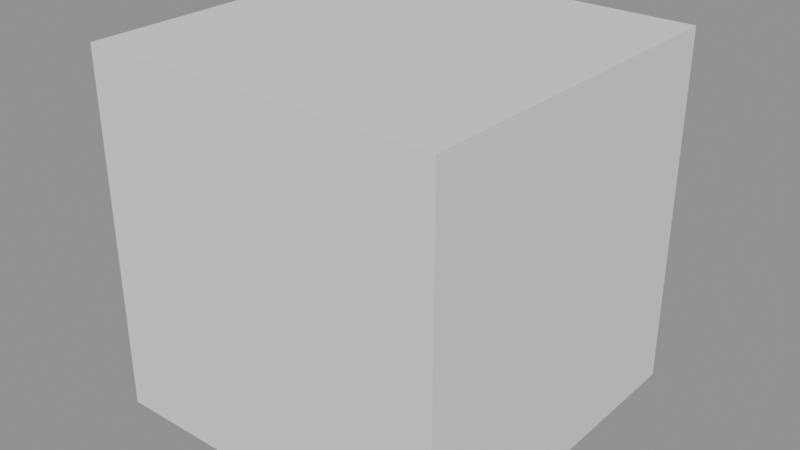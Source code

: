 # Source: Rock5.blend  (saved by Blender 4.5.90; exported with 4.5.12 LTS)
import bpy
from mathutils import Matrix  # noqa: F401  (used for matrix-valued properties, if any)

bpy.ops.wm.read_factory_settings(use_empty=True)
scene = bpy.context.scene
scene.name = 'Temp_GasPump'

# ---- meshes
me_cube = bpy.data.meshes.new('Cube')
me_cube.from_pydata([(-1.0, -1.0, -1.0), (-1.0, -1.0, 1.0), (-1.0, 1.0, -1.0), (-1.0, 1.0, 1.0), (1.0, -1.0, -1.0), (1.0, -1.0, 1.0), (1.0, 1.0, -1.0), (1.0, 1.0, 1.0)], [], [(0, 1, 3, 2), (2, 3, 7, 6), (6, 7, 5, 4), (4, 5, 1, 0), (2, 6, 4, 0), (7, 3, 1, 5)])
_uv = me_cube.uv_layers.new(name='UVMap')
_uv.uv.foreach_set('vector', [0.375, 0.0, 0.625, 0.0, 0.625, 0.25, 0.375, 0.25, 0.375, 0.25, 0.625, 0.25, 0.625, 0.5, 0.375, 0.5, 0.375, 0.5, 0.625, 0.5, 0.625, 0.75, 0.375, 0.75, 0.375, 0.75, 0.625, 0.75, 0.625, 1.0, 0.375, 1.0, 0.125, 0.5, 0.375, 0.5, 0.375, 0.75, 0.125, 0.75, 0.625, 0.5, 0.875, 0.5, 0.875, 0.75, 0.625, 0.75])
me_cube.update()

# ---- objects
ob_rock5 = bpy.data.objects.new('Rock5', me_cube)

# ---- transforms, parenting, visibility, modifiers, constraints
ob_rock5.location = (0.0, 0.0, 1.2)
ob_rock5.scale = (1.2, 1.2, 1.2)

# ---- collection membership
scene.collection.objects.link(ob_rock5)

# ---- scene / render settings (as saved in the file)
scene.frame_start = 1; scene.frame_end = 250; scene.frame_set(1)
scene.render.engine = 'BLENDER_EEVEE_NEXT'
scene.render.image_settings.exr_codec = 'NONE'
scene.render.fps = 25
scene.render.simplify_subdivision_render = 0
scene.render.simplify_child_particles_render = 0.0
scene.eevee.use_volume_custom_range = False
scene.eevee.use_fast_gi = False
scene.eevee.use_shadows = False
scene.view_settings.white_balance_temperature = 0.0
scene.view_settings.white_balance_tint = 0.0
scene.view_settings.white_balance_whitepoint = (2.97, 0.5193, -0.0414)
bpy.context.view_layer.update()

# ---- added for rendering (the .blend has no active camera and no usable light): camera, sun + grey world if the file has none
cam_auto = bpy.data.cameras.new('AutoCamera')
cam_auto.lens = 50.0
cam_auto.sensor_width = 36.0
cam_auto.clip_end = 1000.0
ob_auto_camera = bpy.data.objects.new('AutoCamera', cam_auto)
scene.collection.objects.link(ob_auto_camera)
ob_auto_camera.location = (3.84609, -4.6153, 4.27687)
ob_auto_camera.rotation_euler = (1.09748, -7.21219e-08, 0.694738)
scene.camera = ob_auto_camera
light_auto_sun = bpy.data.lights.new('AutoSun', 'SUN')
light_auto_sun.energy = 3.0
light_auto_sun.angle = 0.0523599
ob_auto_sun = bpy.data.objects.new('AutoSun', light_auto_sun)
scene.collection.objects.link(ob_auto_sun)
ob_auto_sun.rotation_euler = (0.872665, 0.174533, 0.523599)
if scene.world is None:
    world_auto = bpy.data.worlds.new('AutoWorld')
    world_auto.color = (0.3, 0.3, 0.3)
    scene.world = world_auto
bpy.context.view_layer.update()
